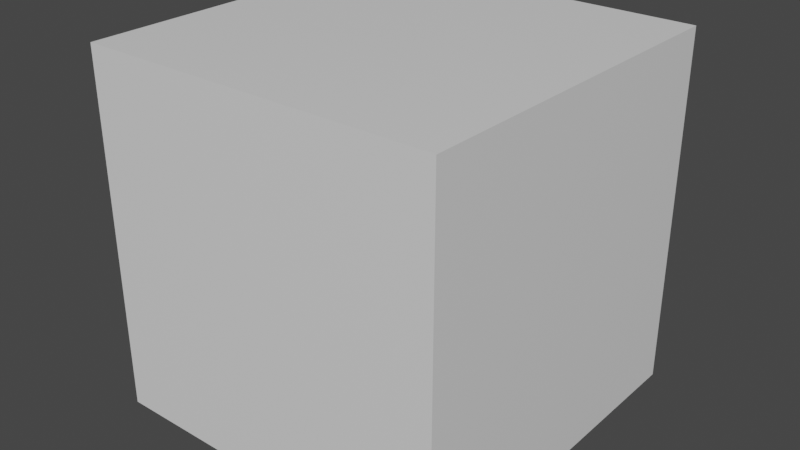 # Source: cube.blend  (saved by Blender 2.92.15; exported with 4.5.12 LTS)
import bpy
from mathutils import Matrix  # noqa: F401  (used for matrix-valued properties, if any)

bpy.ops.wm.read_factory_settings(use_empty=True)
scene = bpy.context.scene
scene.name = 'Scene'

# ---- collections
col_collection = bpy.data.collections.new('Collection'); scene.collection.children.link(col_collection)

# ---- materials (node trees are filled in below, after node groups)
mat_material = bpy.data.materials.new('Material')
mat_material.alpha_threshold = 0.0
mat_material.use_transparent_shadow = False
mat_material.line_color = (0.0, 0.0, 0.0, 1.0)

# ---- material node trees
mat_material.use_nodes = True; mat_material.node_tree.nodes.clear()
_N = mat_material.node_tree.nodes; _L = mat_material.node_tree.links
n0 = _N.new('ShaderNodeOutputMaterial'); n0.name = 'Material Output'; n0.location = (300, 300)
n1 = _N.new('ShaderNodeBsdfPrincipled'); n1.name = 'Principled BSDF'; n1.location = (10, 300)
n1.distribution = 'GGX'
n1.subsurface_method = 'BURLEY'
n1.inputs[2].default_value = 0.4
n1.inputs[3].default_value = 1.45
n1.inputs[27].default_value = (0.0, 0.0, 0.0, 1.0)
n1.inputs[28].default_value = 1.0
_L.new(n1.outputs[0], n0.inputs[0])
n0.is_active_output = True

# ---- world
world_world = bpy.data.worlds.new('World'); scene.world = world_world
world_world.use_nodes = True; world_world.node_tree.nodes.clear()
_N = world_world.node_tree.nodes; _L = world_world.node_tree.links
n0 = _N.new('ShaderNodeOutputWorld'); n0.name = 'World Output'; n0.location = (300, 300)
n1 = _N.new('ShaderNodeBackground'); n1.name = 'Background'; n1.location = (10, 300)
n1.inputs[0].default_value = (0.05088, 0.05088, 0.05088, 1.0)
_L.new(n1.outputs[0], n0.inputs[0])
n0.is_active_output = True
world_world.color = (0.05088, 0.05088, 0.05088)
world_world.use_sun_shadow = False
world_world.sun_shadow_jitter_overblur = 0.0

# ---- meshes
me_cube = bpy.data.meshes.new('Cube')
me_cube.from_pydata([(1.0, 1.0, 1.0), (1.0, 1.0, -1.0), (1.0, -1.0, 1.0), (1.0, -1.0, -1.0), (-1.0, 1.0, 1.0), (-1.0, 1.0, -1.0), (-1.0, -1.0, 1.0), (-1.0, -1.0, -1.0)], [], [(0, 4, 6, 2), (3, 2, 6, 7), (7, 6, 4, 5), (5, 1, 3, 7), (1, 0, 2, 3), (5, 4, 0, 1)])
_uv = me_cube.uv_layers.new(name='UVMap')
_uv.uv.foreach_set('vector', [0.625, 0.5, 0.875, 0.5, 0.875, 0.75, 0.625, 0.75, 0.375, 0.75, 0.625, 0.75, 0.625, 1.0, 0.375, 1.0, 0.375, 0.0, 0.625, 0.0, 0.625, 0.25, 0.375, 0.25, 0.125, 0.5, 0.375, 0.5, 0.375, 0.75, 0.125, 0.75, 0.375, 0.5, 0.625, 0.5, 0.625, 0.75, 0.375, 0.75, 0.375, 0.25, 0.625, 0.25, 0.625, 0.5, 0.375, 0.5])
me_cube.materials.append(mat_material)
me_cube.use_remesh_preserve_volume = False
me_cube.use_remesh_preserve_attributes = False
me_cube.use_mirror_vertex_groups = False
me_cube.update()

# ---- objects
ob_cube = bpy.data.objects.new('Cube', me_cube)

# ---- transforms, parenting, visibility, modifiers, constraints
ob_cube.location = (0.0, 0.0, 0.0)
ob_cube.lock_rotations_4d = False
ob_cube.empty_display_type = 'ARROWS'
ob_cube.lineart.crease_threshold = 0.0

# ---- collection membership
col_collection.objects.link(ob_cube)

# ---- scene / render settings (as saved in the file)
scene.frame_start = 1; scene.frame_end = 250; scene.frame_set(1)
scene.render.engine = 'BLENDER_EEVEE_NEXT'
scene.cycles.use_denoising = False
scene.cycles.samples = 128
scene.cycles.sampling_pattern = 'TABULATED_SOBOL'
scene.cycles.use_adaptive_sampling = False
scene.cycles.use_light_tree = False
scene.view_settings.view_transform = 'Filmic'
bpy.context.view_layer.update()

# ---- added for rendering (the .blend has no active camera and no usable light): camera, sun
cam_auto = bpy.data.cameras.new('AutoCamera')
cam_auto.lens = 50.0
cam_auto.sensor_width = 36.0
cam_auto.clip_end = 1000.0
ob_auto_camera = bpy.data.objects.new('AutoCamera', cam_auto)
scene.collection.objects.link(ob_auto_camera)
ob_auto_camera.location = (3.20507, -3.84609, 2.56406)
ob_auto_camera.rotation_euler = (1.09748, -7.21219e-08, 0.694738)
scene.camera = ob_auto_camera
light_auto_sun = bpy.data.lights.new('AutoSun', 'SUN')
light_auto_sun.energy = 3.0
light_auto_sun.angle = 0.0523599
ob_auto_sun = bpy.data.objects.new('AutoSun', light_auto_sun)
scene.collection.objects.link(ob_auto_sun)
ob_auto_sun.rotation_euler = (0.872665, 0.174533, 0.523599)
bpy.context.view_layer.update()
